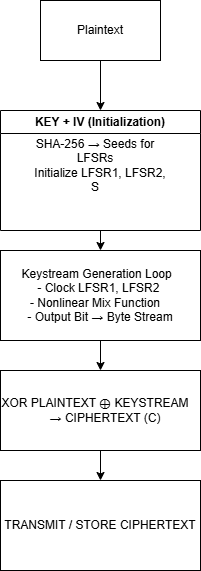

The diagram above was exported from draw.io. Its source (the exported page's mxGraphModel, read from the mxfile embedded in the PNG):
<mxGraphModel dx="1426" dy="777" grid="1" gridSize="10" guides="1" tooltips="1" connect="1" arrows="1" fold="1" page="1" pageScale="1" pageWidth="850" pageHeight="1100" math="0" shadow="0">
  <root>
    <mxCell id="0" />
    <mxCell id="1" parent="0" />
    <mxCell id="rCToIvgv7EC5pgEAZpck-7" style="edgeStyle=orthogonalEdgeStyle;rounded=0;orthogonalLoop=1;jettySize=auto;html=1;entryX=0.5;entryY=0;entryDx=0;entryDy=0;" edge="1" parent="1" source="rCToIvgv7EC5pgEAZpck-1" target="rCToIvgv7EC5pgEAZpck-2">
      <mxGeometry relative="1" as="geometry" />
    </mxCell>
    <mxCell id="rCToIvgv7EC5pgEAZpck-1" value="Plaintext" style="rounded=0;whiteSpace=wrap;html=1;" vertex="1" parent="1">
      <mxGeometry x="360" y="80" width="120" height="60" as="geometry" />
    </mxCell>
    <mxCell id="rCToIvgv7EC5pgEAZpck-8" style="edgeStyle=orthogonalEdgeStyle;rounded=0;orthogonalLoop=1;jettySize=auto;html=1;exitX=0.5;exitY=1;exitDx=0;exitDy=0;entryX=0.5;entryY=0;entryDx=0;entryDy=0;" edge="1" parent="1" source="rCToIvgv7EC5pgEAZpck-2" target="rCToIvgv7EC5pgEAZpck-4">
      <mxGeometry relative="1" as="geometry" />
    </mxCell>
    <mxCell id="rCToIvgv7EC5pgEAZpck-2" value="&amp;nbsp;KEY + IV (Initialization)&amp;nbsp;" style="swimlane;whiteSpace=wrap;html=1;" vertex="1" parent="1">
      <mxGeometry x="320" y="190" width="200" height="120" as="geometry" />
    </mxCell>
    <mxCell id="rCToIvgv7EC5pgEAZpck-3" value="&lt;div&gt;SHA-256 → Seeds for LFSRs&lt;/div&gt;&lt;div&gt;&amp;nbsp; &amp;nbsp;Initialize LFSR1, LFSR2, S&lt;/div&gt;" style="text;html=1;whiteSpace=wrap;strokeColor=none;fillColor=none;align=center;verticalAlign=middle;rounded=0;" vertex="1" parent="rCToIvgv7EC5pgEAZpck-2">
      <mxGeometry x="20" y="10" width="150" height="90" as="geometry" />
    </mxCell>
    <mxCell id="rCToIvgv7EC5pgEAZpck-9" style="edgeStyle=orthogonalEdgeStyle;rounded=0;orthogonalLoop=1;jettySize=auto;html=1;entryX=0.5;entryY=0;entryDx=0;entryDy=0;" edge="1" parent="1" source="rCToIvgv7EC5pgEAZpck-4" target="rCToIvgv7EC5pgEAZpck-5">
      <mxGeometry relative="1" as="geometry" />
    </mxCell>
    <mxCell id="rCToIvgv7EC5pgEAZpck-4" value="&lt;div&gt;Keystream Generation Loop&amp;nbsp;&amp;nbsp;&lt;/div&gt;&lt;div&gt;&lt;span style=&quot;background-color: transparent; color: light-dark(rgb(0, 0, 0), rgb(255, 255, 255));&quot;&gt;- Clock LFSR1, LFSR2&amp;nbsp;&lt;/span&gt;&lt;/div&gt;&lt;div&gt;&lt;span style=&quot;background-color: transparent; color: light-dark(rgb(0, 0, 0), rgb(255, 255, 255));&quot;&gt;- Nonlinear Mix Function&amp;nbsp; &amp;nbsp;&lt;/span&gt;&lt;/div&gt;&lt;div&gt;&lt;span style=&quot;background-color: transparent; color: light-dark(rgb(0, 0, 0), rgb(255, 255, 255));&quot;&gt;- Output Bit → Byte Stream&lt;/span&gt;&lt;/div&gt;" style="rounded=0;whiteSpace=wrap;html=1;" vertex="1" parent="1">
      <mxGeometry x="320" y="330" width="200" height="90" as="geometry" />
    </mxCell>
    <mxCell id="rCToIvgv7EC5pgEAZpck-10" style="edgeStyle=orthogonalEdgeStyle;rounded=0;orthogonalLoop=1;jettySize=auto;html=1;entryX=0.5;entryY=0;entryDx=0;entryDy=0;" edge="1" parent="1" source="rCToIvgv7EC5pgEAZpck-5" target="rCToIvgv7EC5pgEAZpck-6">
      <mxGeometry relative="1" as="geometry" />
    </mxCell>
    <mxCell id="rCToIvgv7EC5pgEAZpck-5" value="&lt;div&gt;XOR PLAINTEXT ⊕ KEYSTREAM&amp;nbsp; &amp;nbsp;&lt;/div&gt;&lt;div&gt;&amp;nbsp; &amp;nbsp; &amp;nbsp; &amp;nbsp; → CIPHERTEXT (C)&amp;nbsp; &amp;nbsp; &amp;nbsp;&lt;/div&gt;" style="rounded=0;whiteSpace=wrap;html=1;" vertex="1" parent="1">
      <mxGeometry x="320" y="450" width="200" height="80" as="geometry" />
    </mxCell>
    <mxCell id="rCToIvgv7EC5pgEAZpck-6" value="TRANSMIT / STORE CIPHERTEXT" style="rounded=0;whiteSpace=wrap;html=1;" vertex="1" parent="1">
      <mxGeometry x="320" y="560" width="200" height="90" as="geometry" />
    </mxCell>
  </root>
</mxGraphModel>